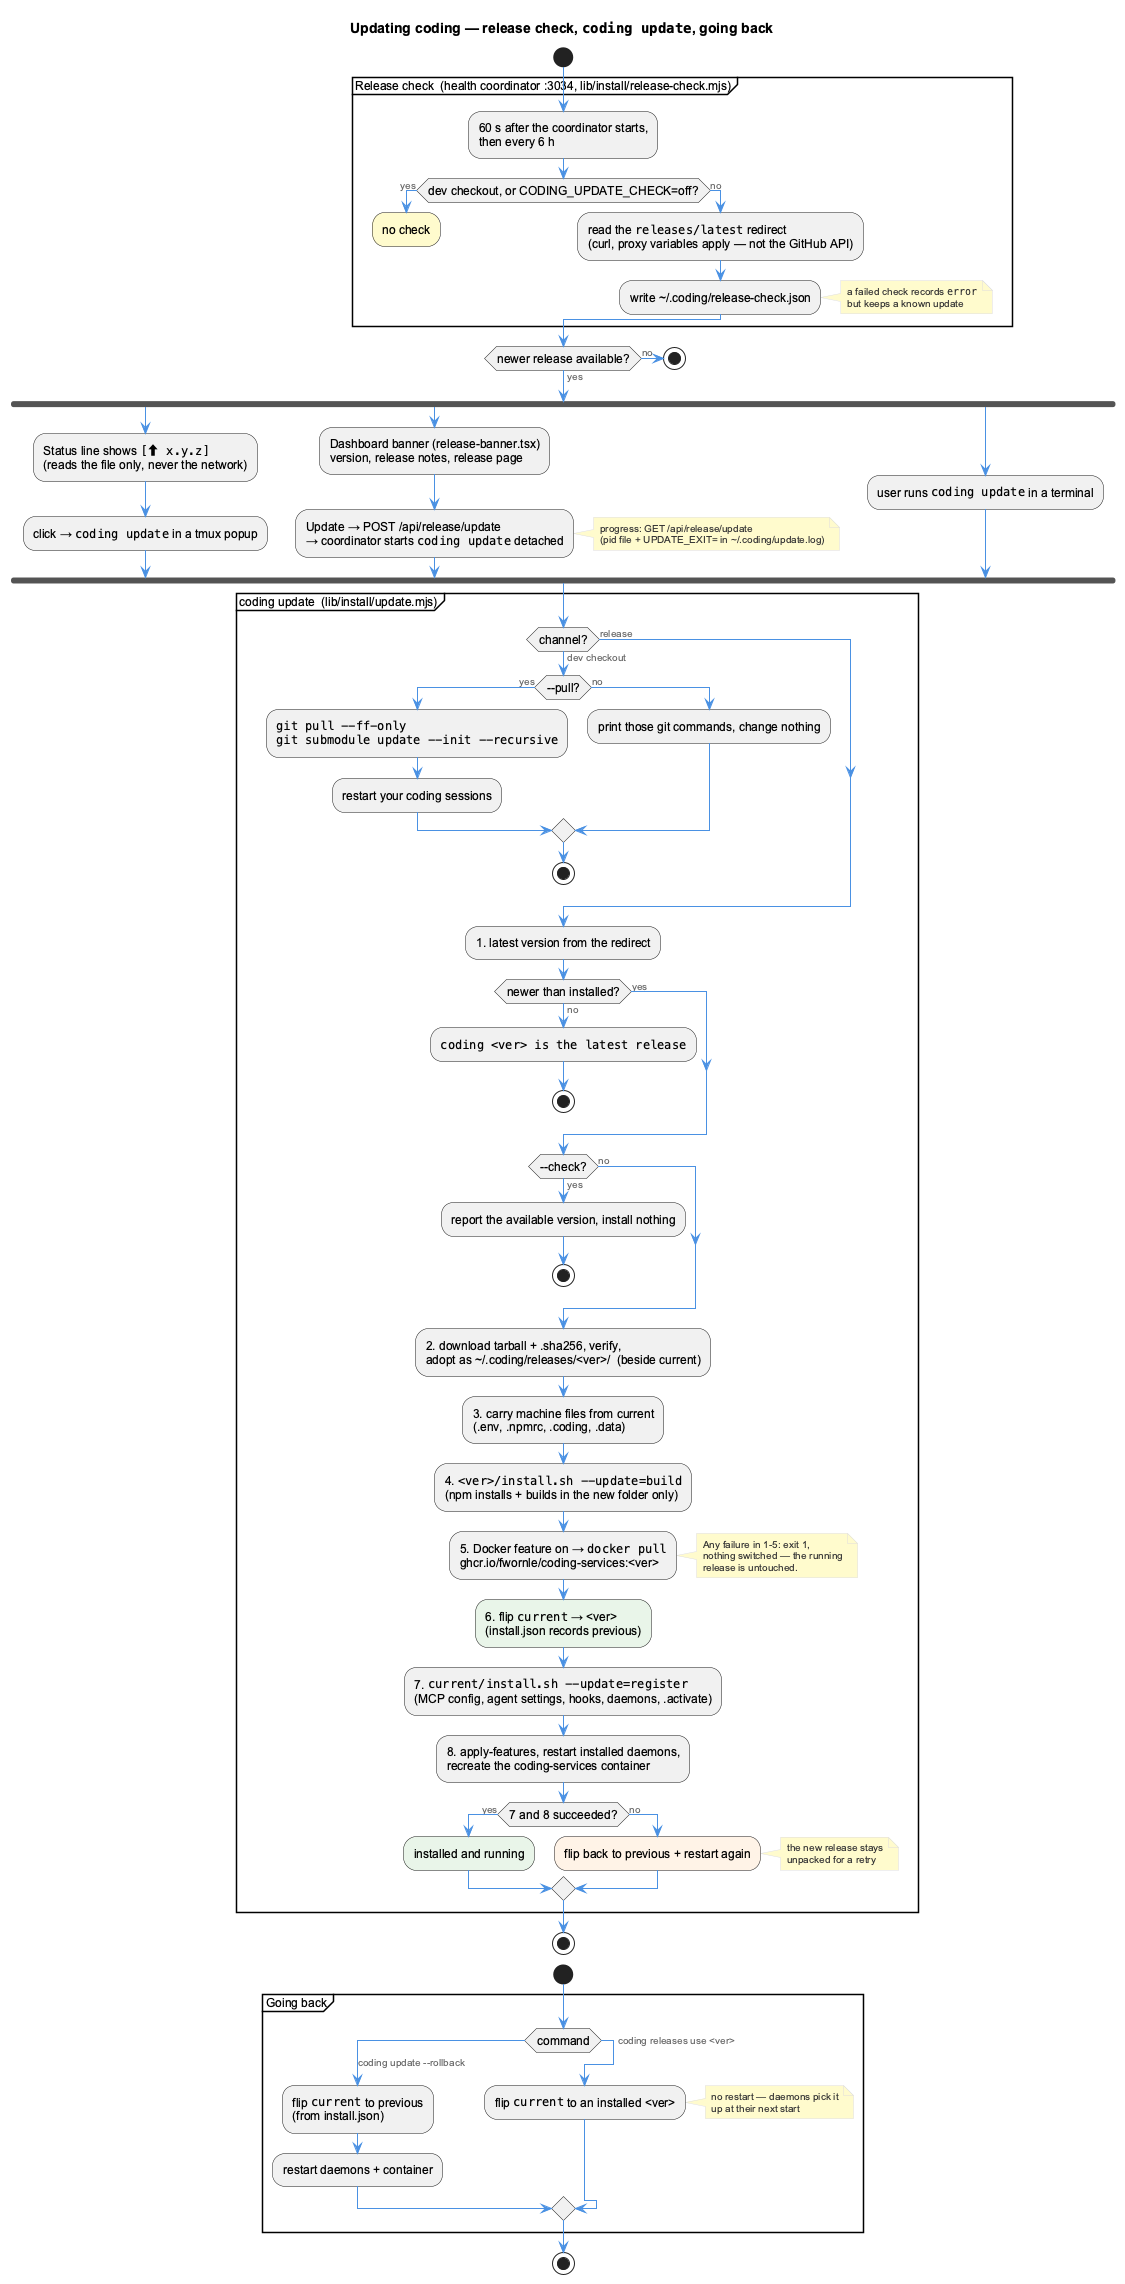

The diagram above was rendered by PlantUML. Its source (embedded in the PNG):
@startuml release-update-flow
!include _standard-style.puml

title Updating coding — release check, ""coding update"", going back

start

partition "Release check  (health coordinator :3034, lib/install/release-check.mjs)" {
  :60 s after the coordinator starts,
  then every 6 h;
  if (dev checkout, or CODING_UPDATE_CHECK=off?) then (yes)
    #FFFACD:no check;
    detach
  else (no)
    :read the ""releases/latest"" redirect
    (curl, proxy variables apply — not the GitHub API);
    :write &#126;/.coding/release-check.json;
    note right: a failed check records ""error""\nbut keeps a known update
  endif
}

if (newer release available?) then (no)
  stop
else (yes)
endif

fork
  :Status line shows ""[⬆ x.y.z]""
  (reads the file only, never the network);
  :click → ""coding update"" in a tmux popup;
fork again
  :Dashboard banner (release-banner.tsx)
  version, release notes, release page;
  :Update → POST /api/release/update
  → coordinator starts ""coding update"" detached;
  note right: progress: GET /api/release/update\n(pid file + UPDATE_EXIT= in &#126;/.coding/update.log)
fork again
  :user runs ""coding update"" in a terminal;
end fork

partition "coding update  (lib/install/update.mjs)" {
  if (channel?) then (dev checkout)
    if (--pull?) then (yes)
      :""git pull --ff-only""
      ""git submodule update ~--init ~--recursive"";
      :restart your coding sessions;
    else (no)
      :print those git commands, change nothing;
    endif
    stop
  else (release)
  endif

  :1. latest version from the redirect;
  if (newer than installed?) then (no)
    :""coding <ver> is the latest release"";
    stop
  else (yes)
  endif
  if (--check?) then (yes)
    :report the available version, install nothing;
    stop
  else (no)
  endif

  :2. download tarball + .sha256, verify,
  adopt as &#126;/.coding/releases/<ver>/  (beside current);
  :3. carry machine files from current
  (.env, .npmrc, .coding, .data);
  :4. ""<ver>/install.sh --update=build""
  (npm installs + builds in the new folder only);
  :5. Docker feature on → ""docker pull""
  ghcr.io/fwornle/coding-services:<ver>;
  note right
    Any failure in 1-5: exit 1,
    nothing switched — the running
    release is untouched.
  end note

  #E8F5E8:6. flip ""current"" → <ver>
  (install.json records previous);
  :7. ""current/install.sh --update=register""
  (MCP config, agent settings, hooks, daemons, .activate);
  :8. apply-features, restart installed daemons,
  recreate the coding-services container;

  if (7 and 8 succeeded?) then (yes)
    #E8F5E8:installed and running;
  else (no)
    #FFF2E6:flip back to previous + restart again;
    note right: the new release stays\nunpacked for a retry
  endif
}

stop

start
partition "Going back" {
  switch (command)
  case (coding update --rollback)
    :flip ""current"" to previous
    (from install.json);
    :restart daemons + container;
  case (coding releases use <ver>)
    :flip ""current"" to an installed <ver>;
    note right: no restart — daemons pick it\nup at their next start
  endswitch
}
stop

@enduml